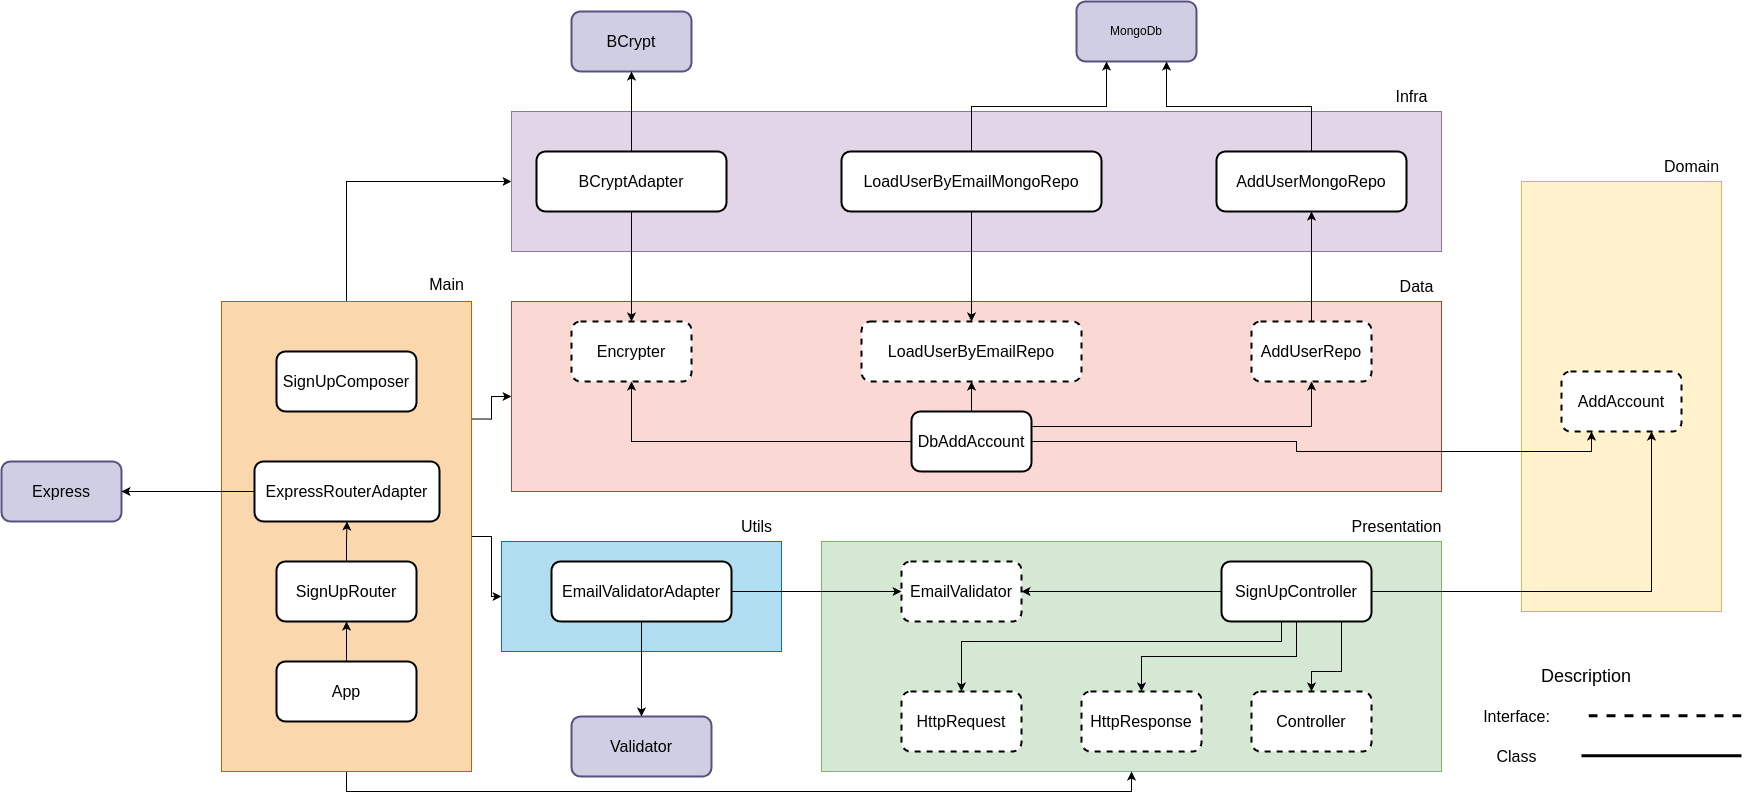

The diagram above was exported from draw.io. Its source (the exported page's mxGraphModel, read from the mxfile embedded in the PNG):
<mxGraphModel dx="4219" dy="2273" grid="1" gridSize="10" guides="1" tooltips="1" connect="1" arrows="1" fold="1" page="1" pageScale="1" pageWidth="850" pageHeight="1100" math="0" shadow="0">
  <root>
    <mxCell id="0" />
    <mxCell id="1" parent="0" />
    <mxCell id="w5lD9-6XMAH36okZuJU0-14" value="" style="rounded=0;whiteSpace=wrap;html=1;shadow=0;glass=0;fillColor=#b1ddf0;strokeColor=#10739e;" vertex="1" parent="1">
      <mxGeometry x="-270" y="270" width="280" height="110" as="geometry" />
    </mxCell>
    <mxCell id="w5lD9-6XMAH36okZuJU0-10" value="" style="rounded=0;whiteSpace=wrap;html=1;shadow=0;glass=0;fillColor=#fff2cc;strokeColor=#d6b656;" vertex="1" parent="1">
      <mxGeometry x="750" y="-90" width="200" height="430" as="geometry" />
    </mxCell>
    <mxCell id="OH-Sc9qd1slytR3TLf2q-6" value="" style="rounded=0;whiteSpace=wrap;html=1;shadow=0;glass=0;fillColor=#d5e8d4;strokeColor=#82b366;" parent="1" vertex="1">
      <mxGeometry x="50" y="270" width="620" height="230" as="geometry" />
    </mxCell>
    <mxCell id="w5lD9-6XMAH36okZuJU0-5" style="edgeStyle=orthogonalEdgeStyle;rounded=0;orthogonalLoop=1;jettySize=auto;html=1;exitX=0;exitY=0.5;exitDx=0;exitDy=0;fontFamily=Helvetica;fontSize=12;fontColor=default;" edge="1" parent="1" source="OH-Sc9qd1slytR3TLf2q-1" target="w5lD9-6XMAH36okZuJU0-1">
      <mxGeometry relative="1" as="geometry" />
    </mxCell>
    <mxCell id="w5lD9-6XMAH36okZuJU0-6" style="edgeStyle=orthogonalEdgeStyle;rounded=0;orthogonalLoop=1;jettySize=auto;html=1;exitX=0.25;exitY=1;exitDx=0;exitDy=0;entryX=0.5;entryY=0;entryDx=0;entryDy=0;fontFamily=Helvetica;fontSize=12;fontColor=default;" edge="1" parent="1" source="OH-Sc9qd1slytR3TLf2q-1" target="w5lD9-6XMAH36okZuJU0-4">
      <mxGeometry relative="1" as="geometry">
        <Array as="points">
          <mxPoint x="510" y="370" />
          <mxPoint x="190" y="370" />
        </Array>
      </mxGeometry>
    </mxCell>
    <mxCell id="w5lD9-6XMAH36okZuJU0-7" style="edgeStyle=orthogonalEdgeStyle;rounded=0;orthogonalLoop=1;jettySize=auto;html=1;exitX=0.5;exitY=1;exitDx=0;exitDy=0;entryX=0.5;entryY=0;entryDx=0;entryDy=0;fontFamily=Helvetica;fontSize=12;fontColor=default;" edge="1" parent="1" source="OH-Sc9qd1slytR3TLf2q-1" target="w5lD9-6XMAH36okZuJU0-2">
      <mxGeometry relative="1" as="geometry" />
    </mxCell>
    <mxCell id="w5lD9-6XMAH36okZuJU0-8" style="edgeStyle=orthogonalEdgeStyle;rounded=0;orthogonalLoop=1;jettySize=auto;html=1;exitX=0.75;exitY=1;exitDx=0;exitDy=0;fontFamily=Helvetica;fontSize=12;fontColor=default;" edge="1" parent="1" source="OH-Sc9qd1slytR3TLf2q-1" target="w5lD9-6XMAH36okZuJU0-3">
      <mxGeometry relative="1" as="geometry">
        <Array as="points">
          <mxPoint x="570" y="400" />
          <mxPoint x="540" y="400" />
        </Array>
      </mxGeometry>
    </mxCell>
    <mxCell id="w5lD9-6XMAH36okZuJU0-12" style="rounded=0;orthogonalLoop=1;jettySize=auto;html=1;exitX=1;exitY=0.5;exitDx=0;exitDy=0;entryX=0.75;entryY=1;entryDx=0;entryDy=0;fontFamily=Helvetica;fontSize=12;fontColor=default;edgeStyle=orthogonalEdgeStyle;" edge="1" parent="1" source="OH-Sc9qd1slytR3TLf2q-1" target="w5lD9-6XMAH36okZuJU0-11">
      <mxGeometry relative="1" as="geometry" />
    </mxCell>
    <mxCell id="OH-Sc9qd1slytR3TLf2q-1" value="SignUpController" style="rounded=1;whiteSpace=wrap;html=1;strokeWidth=2;perimeterSpacing=0;glass=0;shadow=0;fontSize=16;" parent="1" vertex="1">
      <mxGeometry x="450" y="290" width="150" height="60" as="geometry" />
    </mxCell>
    <mxCell id="OH-Sc9qd1slytR3TLf2q-2" value="MongoDb" style="rounded=1;whiteSpace=wrap;html=1;strokeWidth=2;fillColor=#d0cee2;strokeColor=#56517e;" parent="1" vertex="1">
      <mxGeometry x="305" y="-270" width="120" height="60" as="geometry" />
    </mxCell>
    <mxCell id="OH-Sc9qd1slytR3TLf2q-3" value="BCrypt" style="rounded=1;whiteSpace=wrap;html=1;strokeWidth=2;fontSize=16;fillColor=#d0cee2;strokeColor=#56517e;" parent="1" vertex="1">
      <mxGeometry x="-200" y="-260" width="120" height="60" as="geometry" />
    </mxCell>
    <mxCell id="OH-Sc9qd1slytR3TLf2q-5" value="Express" style="rounded=1;whiteSpace=wrap;html=1;strokeWidth=2;fontSize=16;fillColor=#d0cee2;strokeColor=#56517e;" parent="1" vertex="1">
      <mxGeometry x="-770" y="190" width="120" height="60" as="geometry" />
    </mxCell>
    <mxCell id="w5lD9-6XMAH36okZuJU0-1" value="EmailValidator" style="rounded=1;whiteSpace=wrap;html=1;dashed=1;strokeWidth=2;fontSize=16;" vertex="1" parent="1">
      <mxGeometry x="130" y="290" width="120" height="60" as="geometry" />
    </mxCell>
    <mxCell id="w5lD9-6XMAH36okZuJU0-2" value="HttpResponse" style="rounded=1;whiteSpace=wrap;html=1;dashed=1;strokeWidth=2;fontSize=16;" vertex="1" parent="1">
      <mxGeometry x="310" y="420" width="120" height="60" as="geometry" />
    </mxCell>
    <mxCell id="w5lD9-6XMAH36okZuJU0-3" value="Controller" style="rounded=1;whiteSpace=wrap;html=1;dashed=1;strokeWidth=2;fontSize=16;" vertex="1" parent="1">
      <mxGeometry x="480" y="420" width="120" height="60" as="geometry" />
    </mxCell>
    <mxCell id="w5lD9-6XMAH36okZuJU0-4" value="HttpRequest" style="rounded=1;whiteSpace=wrap;html=1;dashed=1;strokeWidth=2;fontSize=16;" vertex="1" parent="1">
      <mxGeometry x="130" y="420" width="120" height="60" as="geometry" />
    </mxCell>
    <mxCell id="w5lD9-6XMAH36okZuJU0-9" value="Presentation" style="text;html=1;align=center;verticalAlign=middle;resizable=0;points=[];autosize=1;strokeColor=none;fillColor=none;fontFamily=Helvetica;fontSize=16;fontColor=default;" vertex="1" parent="1">
      <mxGeometry x="570" y="240" width="110" height="30" as="geometry" />
    </mxCell>
    <mxCell id="w5lD9-6XMAH36okZuJU0-11" value="AddAccount" style="rounded=1;whiteSpace=wrap;html=1;strokeWidth=2;perimeterSpacing=0;glass=0;shadow=0;dashed=1;fontSize=16;" vertex="1" parent="1">
      <mxGeometry x="790" y="100" width="120" height="60" as="geometry" />
    </mxCell>
    <mxCell id="w5lD9-6XMAH36okZuJU0-17" style="edgeStyle=orthogonalEdgeStyle;rounded=0;orthogonalLoop=1;jettySize=auto;html=1;exitX=0.5;exitY=1;exitDx=0;exitDy=0;fontFamily=Helvetica;fontSize=12;fontColor=default;" edge="1" parent="1" source="w5lD9-6XMAH36okZuJU0-15" target="w5lD9-6XMAH36okZuJU0-16">
      <mxGeometry relative="1" as="geometry" />
    </mxCell>
    <mxCell id="w5lD9-6XMAH36okZuJU0-18" style="edgeStyle=orthogonalEdgeStyle;rounded=0;orthogonalLoop=1;jettySize=auto;html=1;exitX=1;exitY=0.5;exitDx=0;exitDy=0;entryX=0;entryY=0.5;entryDx=0;entryDy=0;fontFamily=Helvetica;fontSize=12;fontColor=default;" edge="1" parent="1" source="w5lD9-6XMAH36okZuJU0-15" target="w5lD9-6XMAH36okZuJU0-1">
      <mxGeometry relative="1" as="geometry" />
    </mxCell>
    <mxCell id="w5lD9-6XMAH36okZuJU0-15" value="EmailValidatorAdapter" style="rounded=1;whiteSpace=wrap;html=1;strokeWidth=2;perimeterSpacing=0;glass=0;shadow=0;fontSize=16;" vertex="1" parent="1">
      <mxGeometry x="-220" y="290" width="180" height="60" as="geometry" />
    </mxCell>
    <mxCell id="w5lD9-6XMAH36okZuJU0-16" value="Validator" style="rounded=1;whiteSpace=wrap;html=1;strokeWidth=2;perimeterSpacing=0;glass=0;shadow=0;fillColor=#d0cee2;strokeColor=#56517e;fontSize=16;" vertex="1" parent="1">
      <mxGeometry x="-200" y="445" width="140" height="60" as="geometry" />
    </mxCell>
    <mxCell id="w5lD9-6XMAH36okZuJU0-36" style="edgeStyle=orthogonalEdgeStyle;rounded=0;orthogonalLoop=1;jettySize=auto;html=1;exitX=0.5;exitY=1;exitDx=0;exitDy=0;entryX=0.5;entryY=1;entryDx=0;entryDy=0;fontFamily=Helvetica;fontSize=12;fontColor=default;" edge="1" parent="1" source="w5lD9-6XMAH36okZuJU0-19" target="OH-Sc9qd1slytR3TLf2q-6">
      <mxGeometry relative="1" as="geometry" />
    </mxCell>
    <mxCell id="w5lD9-6XMAH36okZuJU0-37" style="edgeStyle=orthogonalEdgeStyle;rounded=0;orthogonalLoop=1;jettySize=auto;html=1;exitX=1;exitY=0.5;exitDx=0;exitDy=0;entryX=0;entryY=0.5;entryDx=0;entryDy=0;fontFamily=Helvetica;fontSize=12;fontColor=default;" edge="1" parent="1" source="w5lD9-6XMAH36okZuJU0-19" target="w5lD9-6XMAH36okZuJU0-14">
      <mxGeometry relative="1" as="geometry" />
    </mxCell>
    <mxCell id="w5lD9-6XMAH36okZuJU0-38" style="edgeStyle=orthogonalEdgeStyle;rounded=0;orthogonalLoop=1;jettySize=auto;html=1;exitX=1;exitY=0.25;exitDx=0;exitDy=0;entryX=0;entryY=0.5;entryDx=0;entryDy=0;fontFamily=Helvetica;fontSize=12;fontColor=default;" edge="1" parent="1" source="w5lD9-6XMAH36okZuJU0-19" target="w5lD9-6XMAH36okZuJU0-21">
      <mxGeometry relative="1" as="geometry" />
    </mxCell>
    <mxCell id="w5lD9-6XMAH36okZuJU0-44" style="edgeStyle=orthogonalEdgeStyle;rounded=0;orthogonalLoop=1;jettySize=auto;html=1;exitX=0.5;exitY=0;exitDx=0;exitDy=0;entryX=0;entryY=0.5;entryDx=0;entryDy=0;fontFamily=Helvetica;fontSize=12;fontColor=default;" edge="1" parent="1" source="w5lD9-6XMAH36okZuJU0-19" target="w5lD9-6XMAH36okZuJU0-39">
      <mxGeometry relative="1" as="geometry" />
    </mxCell>
    <mxCell id="w5lD9-6XMAH36okZuJU0-19" value="" style="rounded=0;whiteSpace=wrap;html=1;shadow=0;glass=0;fillColor=#fad7ac;strokeColor=#b46504;" vertex="1" parent="1">
      <mxGeometry x="-550" y="30" width="250" height="470" as="geometry" />
    </mxCell>
    <mxCell id="w5lD9-6XMAH36okZuJU0-20" value="Domain" style="text;html=1;align=center;verticalAlign=middle;resizable=0;points=[];autosize=1;strokeColor=none;fillColor=none;fontFamily=Helvetica;fontSize=16;fontColor=default;" vertex="1" parent="1">
      <mxGeometry x="880" y="-120" width="80" height="30" as="geometry" />
    </mxCell>
    <mxCell id="w5lD9-6XMAH36okZuJU0-21" value="" style="rounded=0;whiteSpace=wrap;html=1;shadow=0;glass=0;fillColor=#fad9d5;strokeColor=#ae4132;fontSize=16;" vertex="1" parent="1">
      <mxGeometry x="-260" y="30" width="930" height="190" as="geometry" />
    </mxCell>
    <mxCell id="w5lD9-6XMAH36okZuJU0-23" style="edgeStyle=orthogonalEdgeStyle;rounded=0;orthogonalLoop=1;jettySize=auto;html=1;exitX=1;exitY=0.5;exitDx=0;exitDy=0;entryX=0.25;entryY=1;entryDx=0;entryDy=0;fontFamily=Helvetica;fontSize=12;fontColor=default;" edge="1" parent="1" source="w5lD9-6XMAH36okZuJU0-22" target="w5lD9-6XMAH36okZuJU0-11">
      <mxGeometry relative="1" as="geometry" />
    </mxCell>
    <mxCell id="w5lD9-6XMAH36okZuJU0-46" style="edgeStyle=orthogonalEdgeStyle;rounded=0;orthogonalLoop=1;jettySize=auto;html=1;exitX=0;exitY=0.5;exitDx=0;exitDy=0;entryX=0.5;entryY=1;entryDx=0;entryDy=0;fontFamily=Helvetica;fontSize=12;fontColor=default;" edge="1" parent="1" source="w5lD9-6XMAH36okZuJU0-22" target="w5lD9-6XMAH36okZuJU0-45">
      <mxGeometry relative="1" as="geometry" />
    </mxCell>
    <mxCell id="w5lD9-6XMAH36okZuJU0-52" style="edgeStyle=orthogonalEdgeStyle;rounded=0;orthogonalLoop=1;jettySize=auto;html=1;exitX=1;exitY=0.25;exitDx=0;exitDy=0;entryX=0.5;entryY=1;entryDx=0;entryDy=0;fontFamily=Helvetica;fontSize=12;fontColor=default;" edge="1" parent="1" source="w5lD9-6XMAH36okZuJU0-22" target="w5lD9-6XMAH36okZuJU0-51">
      <mxGeometry relative="1" as="geometry" />
    </mxCell>
    <mxCell id="w5lD9-6XMAH36okZuJU0-58" style="edgeStyle=orthogonalEdgeStyle;rounded=0;orthogonalLoop=1;jettySize=auto;html=1;exitX=0.5;exitY=0;exitDx=0;exitDy=0;entryX=0.5;entryY=1;entryDx=0;entryDy=0;fontFamily=Helvetica;fontSize=12;fontColor=default;" edge="1" parent="1" source="w5lD9-6XMAH36okZuJU0-22" target="w5lD9-6XMAH36okZuJU0-55">
      <mxGeometry relative="1" as="geometry" />
    </mxCell>
    <mxCell id="w5lD9-6XMAH36okZuJU0-22" value="DbAddAccount" style="rounded=1;whiteSpace=wrap;html=1;strokeWidth=2;perimeterSpacing=0;glass=0;shadow=0;fontSize=16;" vertex="1" parent="1">
      <mxGeometry x="140" y="140" width="120" height="60" as="geometry" />
    </mxCell>
    <mxCell id="w5lD9-6XMAH36okZuJU0-27" value="Utils" style="text;html=1;align=center;verticalAlign=middle;resizable=0;points=[];autosize=1;strokeColor=none;fillColor=none;fontFamily=Helvetica;fontSize=16;fontColor=default;" vertex="1" parent="1">
      <mxGeometry x="-40" y="240" width="50" height="30" as="geometry" />
    </mxCell>
    <mxCell id="w5lD9-6XMAH36okZuJU0-35" style="edgeStyle=orthogonalEdgeStyle;rounded=0;orthogonalLoop=1;jettySize=auto;html=1;exitX=0.5;exitY=0;exitDx=0;exitDy=0;entryX=0.5;entryY=1;entryDx=0;entryDy=0;fontFamily=Helvetica;fontSize=12;fontColor=default;" edge="1" parent="1" source="w5lD9-6XMAH36okZuJU0-28" target="w5lD9-6XMAH36okZuJU0-29">
      <mxGeometry relative="1" as="geometry" />
    </mxCell>
    <mxCell id="w5lD9-6XMAH36okZuJU0-28" value="App" style="rounded=1;whiteSpace=wrap;html=1;strokeWidth=2;perimeterSpacing=0;glass=0;shadow=0;fontSize=16;" vertex="1" parent="1">
      <mxGeometry x="-495" y="390" width="140" height="60" as="geometry" />
    </mxCell>
    <mxCell id="w5lD9-6XMAH36okZuJU0-34" style="edgeStyle=orthogonalEdgeStyle;rounded=0;orthogonalLoop=1;jettySize=auto;html=1;exitX=0.5;exitY=0;exitDx=0;exitDy=0;entryX=0.5;entryY=1;entryDx=0;entryDy=0;fontFamily=Helvetica;fontSize=12;fontColor=default;" edge="1" parent="1" source="w5lD9-6XMAH36okZuJU0-29" target="w5lD9-6XMAH36okZuJU0-30">
      <mxGeometry relative="1" as="geometry" />
    </mxCell>
    <mxCell id="w5lD9-6XMAH36okZuJU0-29" value="SignUpRouter" style="rounded=1;whiteSpace=wrap;html=1;strokeWidth=2;perimeterSpacing=0;glass=0;shadow=0;fontSize=16;" vertex="1" parent="1">
      <mxGeometry x="-495" y="290" width="140" height="60" as="geometry" />
    </mxCell>
    <mxCell id="w5lD9-6XMAH36okZuJU0-33" style="edgeStyle=orthogonalEdgeStyle;rounded=0;orthogonalLoop=1;jettySize=auto;html=1;exitX=0;exitY=0.5;exitDx=0;exitDy=0;entryX=1;entryY=0.5;entryDx=0;entryDy=0;fontFamily=Helvetica;fontSize=12;fontColor=default;" edge="1" parent="1" source="w5lD9-6XMAH36okZuJU0-30" target="OH-Sc9qd1slytR3TLf2q-5">
      <mxGeometry relative="1" as="geometry" />
    </mxCell>
    <mxCell id="w5lD9-6XMAH36okZuJU0-30" value="ExpressRouterAdapter" style="rounded=1;whiteSpace=wrap;html=1;strokeWidth=2;perimeterSpacing=0;glass=0;shadow=0;fontSize=16;" vertex="1" parent="1">
      <mxGeometry x="-517" y="190" width="185" height="60" as="geometry" />
    </mxCell>
    <mxCell id="w5lD9-6XMAH36okZuJU0-31" value="SignUpComposer" style="rounded=1;whiteSpace=wrap;html=1;strokeWidth=2;perimeterSpacing=0;glass=0;shadow=0;fontSize=16;" vertex="1" parent="1">
      <mxGeometry x="-495" y="80" width="140" height="60" as="geometry" />
    </mxCell>
    <mxCell id="w5lD9-6XMAH36okZuJU0-39" value="" style="rounded=0;whiteSpace=wrap;html=1;shadow=0;glass=0;fillColor=#e1d5e7;strokeColor=#9673a6;" vertex="1" parent="1">
      <mxGeometry x="-260" y="-160" width="930" height="140" as="geometry" />
    </mxCell>
    <mxCell id="w5lD9-6XMAH36okZuJU0-40" value="Data" style="text;html=1;align=center;verticalAlign=middle;resizable=0;points=[];autosize=1;strokeColor=none;fillColor=none;fontFamily=Helvetica;fontSize=16;fontColor=default;" vertex="1" parent="1">
      <mxGeometry x="615" width="60" height="30" as="geometry" />
    </mxCell>
    <mxCell id="w5lD9-6XMAH36okZuJU0-41" value="Infra" style="text;html=1;align=center;verticalAlign=middle;resizable=0;points=[];autosize=1;strokeColor=none;fillColor=none;fontFamily=Helvetica;fontSize=16;fontColor=default;" vertex="1" parent="1">
      <mxGeometry x="610" y="-190" width="60" height="30" as="geometry" />
    </mxCell>
    <mxCell id="w5lD9-6XMAH36okZuJU0-43" style="edgeStyle=orthogonalEdgeStyle;rounded=0;orthogonalLoop=1;jettySize=auto;html=1;exitX=0.5;exitY=0;exitDx=0;exitDy=0;entryX=0.5;entryY=1;entryDx=0;entryDy=0;fontFamily=Helvetica;fontSize=12;fontColor=default;" edge="1" parent="1" source="w5lD9-6XMAH36okZuJU0-42" target="OH-Sc9qd1slytR3TLf2q-3">
      <mxGeometry relative="1" as="geometry" />
    </mxCell>
    <mxCell id="w5lD9-6XMAH36okZuJU0-47" style="edgeStyle=orthogonalEdgeStyle;rounded=0;orthogonalLoop=1;jettySize=auto;html=1;exitX=0.5;exitY=1;exitDx=0;exitDy=0;entryX=0.5;entryY=0;entryDx=0;entryDy=0;fontFamily=Helvetica;fontSize=12;fontColor=default;" edge="1" parent="1" source="w5lD9-6XMAH36okZuJU0-42" target="w5lD9-6XMAH36okZuJU0-45">
      <mxGeometry relative="1" as="geometry" />
    </mxCell>
    <mxCell id="w5lD9-6XMAH36okZuJU0-42" value="BCryptAdapter" style="rounded=1;whiteSpace=wrap;html=1;strokeWidth=2;perimeterSpacing=0;glass=0;shadow=0;fontSize=16;" vertex="1" parent="1">
      <mxGeometry x="-235" y="-120" width="190" height="60" as="geometry" />
    </mxCell>
    <mxCell id="w5lD9-6XMAH36okZuJU0-45" value="Encrypter" style="rounded=1;whiteSpace=wrap;html=1;strokeWidth=2;perimeterSpacing=0;glass=0;shadow=0;dashed=1;fontSize=16;" vertex="1" parent="1">
      <mxGeometry x="-200" y="50" width="120" height="60" as="geometry" />
    </mxCell>
    <mxCell id="w5lD9-6XMAH36okZuJU0-50" style="edgeStyle=orthogonalEdgeStyle;rounded=0;orthogonalLoop=1;jettySize=auto;html=1;exitX=0.5;exitY=0;exitDx=0;exitDy=0;entryX=0.75;entryY=1;entryDx=0;entryDy=0;fontFamily=Helvetica;fontSize=12;fontColor=default;" edge="1" parent="1" source="w5lD9-6XMAH36okZuJU0-49" target="OH-Sc9qd1slytR3TLf2q-2">
      <mxGeometry relative="1" as="geometry" />
    </mxCell>
    <mxCell id="w5lD9-6XMAH36okZuJU0-49" value="AddUserMongoRepo" style="rounded=1;whiteSpace=wrap;html=1;strokeWidth=2;perimeterSpacing=0;glass=0;shadow=0;fontSize=16;" vertex="1" parent="1">
      <mxGeometry x="445" y="-120" width="190" height="60" as="geometry" />
    </mxCell>
    <mxCell id="w5lD9-6XMAH36okZuJU0-53" style="edgeStyle=orthogonalEdgeStyle;rounded=0;orthogonalLoop=1;jettySize=auto;html=1;exitX=0.5;exitY=0;exitDx=0;exitDy=0;entryX=0.5;entryY=1;entryDx=0;entryDy=0;fontFamily=Helvetica;fontSize=12;fontColor=default;" edge="1" parent="1" source="w5lD9-6XMAH36okZuJU0-51" target="w5lD9-6XMAH36okZuJU0-49">
      <mxGeometry relative="1" as="geometry" />
    </mxCell>
    <mxCell id="w5lD9-6XMAH36okZuJU0-51" value="AddUserRepo" style="rounded=1;whiteSpace=wrap;html=1;strokeWidth=2;perimeterSpacing=0;glass=0;shadow=0;dashed=1;fontSize=16;" vertex="1" parent="1">
      <mxGeometry x="480" y="50" width="120" height="60" as="geometry" />
    </mxCell>
    <mxCell id="w5lD9-6XMAH36okZuJU0-56" style="edgeStyle=orthogonalEdgeStyle;rounded=0;orthogonalLoop=1;jettySize=auto;html=1;exitX=0.5;exitY=1;exitDx=0;exitDy=0;entryX=0.5;entryY=0;entryDx=0;entryDy=0;fontFamily=Helvetica;fontSize=12;fontColor=default;" edge="1" parent="1" source="w5lD9-6XMAH36okZuJU0-54" target="w5lD9-6XMAH36okZuJU0-55">
      <mxGeometry relative="1" as="geometry" />
    </mxCell>
    <mxCell id="w5lD9-6XMAH36okZuJU0-57" style="edgeStyle=orthogonalEdgeStyle;rounded=0;orthogonalLoop=1;jettySize=auto;html=1;exitX=0.5;exitY=0;exitDx=0;exitDy=0;entryX=0.25;entryY=1;entryDx=0;entryDy=0;fontFamily=Helvetica;fontSize=12;fontColor=default;" edge="1" parent="1" source="w5lD9-6XMAH36okZuJU0-54" target="OH-Sc9qd1slytR3TLf2q-2">
      <mxGeometry relative="1" as="geometry" />
    </mxCell>
    <mxCell id="w5lD9-6XMAH36okZuJU0-54" value="LoadUserByEmailMongoRepo" style="rounded=1;whiteSpace=wrap;html=1;strokeWidth=2;perimeterSpacing=0;glass=0;shadow=0;fontSize=16;" vertex="1" parent="1">
      <mxGeometry x="70" y="-120" width="260" height="60" as="geometry" />
    </mxCell>
    <mxCell id="w5lD9-6XMAH36okZuJU0-55" value="LoadUserByEmailRepo" style="rounded=1;whiteSpace=wrap;html=1;strokeWidth=2;perimeterSpacing=0;glass=0;shadow=0;dashed=1;fontSize=16;" vertex="1" parent="1">
      <mxGeometry x="90" y="50" width="220" height="60" as="geometry" />
    </mxCell>
    <mxCell id="w5lD9-6XMAH36okZuJU0-59" value="&lt;font style=&quot;font-size: 16px;&quot;&gt;Main&lt;/font&gt;" style="text;html=1;align=center;verticalAlign=middle;resizable=0;points=[];autosize=1;strokeColor=none;fillColor=none;fontFamily=Helvetica;fontSize=12;fontColor=default;" vertex="1" parent="1">
      <mxGeometry x="-355" y="-2" width="60" height="30" as="geometry" />
    </mxCell>
    <mxCell id="w5lD9-6XMAH36okZuJU0-60" value="" style="endArrow=none;dashed=1;html=1;rounded=0;fontFamily=Helvetica;fontSize=12;fontColor=default;strokeWidth=3;" edge="1" parent="1">
      <mxGeometry width="50" height="50" relative="1" as="geometry">
        <mxPoint x="970" y="444.28999999999996" as="sourcePoint" />
        <mxPoint x="810" y="444.29" as="targetPoint" />
        <Array as="points" />
      </mxGeometry>
    </mxCell>
    <mxCell id="w5lD9-6XMAH36okZuJU0-61" value="&lt;font style=&quot;font-size: 18px;&quot;&gt;Description&lt;/font&gt;" style="text;html=1;align=center;verticalAlign=middle;whiteSpace=wrap;rounded=0;fontFamily=Helvetica;fontSize=12;fontColor=default;" vertex="1" parent="1">
      <mxGeometry x="770" y="390" width="90" height="30" as="geometry" />
    </mxCell>
    <mxCell id="w5lD9-6XMAH36okZuJU0-63" value="&lt;font style=&quot;font-size: 16px;&quot;&gt;Interface:&lt;/font&gt;" style="text;html=1;align=center;verticalAlign=middle;resizable=0;points=[];autosize=1;strokeColor=none;fillColor=none;fontFamily=Helvetica;fontSize=12;fontColor=default;" vertex="1" parent="1">
      <mxGeometry x="700" y="430" width="90" height="30" as="geometry" />
    </mxCell>
    <mxCell id="w5lD9-6XMAH36okZuJU0-64" value="&lt;font style=&quot;font-size: 16px;&quot;&gt;Class&lt;/font&gt;" style="text;html=1;align=center;verticalAlign=middle;resizable=0;points=[];autosize=1;strokeColor=none;fillColor=none;fontFamily=Helvetica;fontSize=12;fontColor=default;" vertex="1" parent="1">
      <mxGeometry x="715" y="470" width="60" height="30" as="geometry" />
    </mxCell>
    <mxCell id="w5lD9-6XMAH36okZuJU0-65" value="" style="endArrow=none;html=1;rounded=0;fontFamily=Helvetica;fontSize=12;fontColor=default;strokeWidth=3;" edge="1" parent="1">
      <mxGeometry width="50" height="50" relative="1" as="geometry">
        <mxPoint x="970" y="484.28999999999996" as="sourcePoint" />
        <mxPoint x="810" y="484.29" as="targetPoint" />
        <Array as="points" />
      </mxGeometry>
    </mxCell>
  </root>
</mxGraphModel>